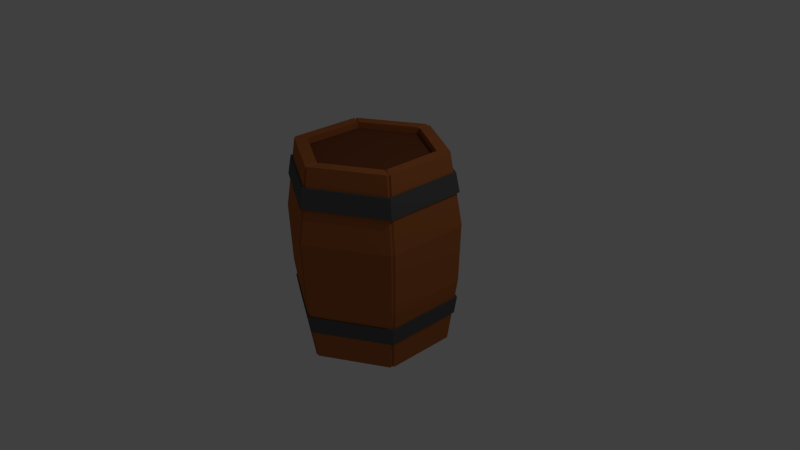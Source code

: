 # Source: fatbarrel.blend  (saved by Blender 2.79.0; exported with 4.5.12 LTS)
import bpy
from mathutils import Matrix  # noqa: F401  (used for matrix-valued properties, if any)

bpy.ops.wm.read_factory_settings(use_empty=True)
scene = bpy.context.scene
scene.name = 'Scene'

# ---- collections
col_collection_1 = bpy.data.collections.new('Collection 1'); scene.collection.children.link(col_collection_1)

# ---- materials (node trees are filled in below, after node groups)
mat_barrel_black = bpy.data.materials.new('barrel_black')
mat_barrel_black.alpha_threshold = 0.0
mat_barrel_black.use_transparent_shadow = False
mat_barrel_black.diffuse_color = (0.1065, 0.1065, 0.1065, 1.0)
mat_barrel_black.roughness = 0.5
mat_barrel_brown = bpy.data.materials.new('Barrel_brown')
mat_barrel_brown.alpha_threshold = 0.0
mat_barrel_brown.use_transparent_shadow = False
mat_barrel_brown.diffuse_color = (0.448, 0.1374, 0.04082, 1.0)
mat_barrel_brown.specular_color = (0.2529, 0.08491, 0.02357)
mat_barrel_brown.roughness = 0.5
mat_barrel_darkbrown = bpy.data.materials.new('barrel_darkbrown')
mat_barrel_darkbrown.alpha_threshold = 0.0
mat_barrel_darkbrown.use_transparent_shadow = False
mat_barrel_darkbrown.diffuse_color = (0.196, 0.06024, 0.02352, 1.0)
mat_barrel_darkbrown.roughness = 0.5

# ---- material node trees

# ---- world
world_world = bpy.data.worlds.new('World'); scene.world = world_world
world_world.color = (0.05088, 0.05088, 0.05088)
world_world.use_sun_shadow = False
world_world.sun_shadow_jitter_overblur = 0.0
world_world.cycles.sampling_method = 'NONE'
world_world.cycles.sample_map_resolution = 256

# ---- cameras
cam_camera = bpy.data.cameras.new('Camera')
cam_camera.clip_end = 100.0
cam_camera.lens = 35.0
cam_camera.sensor_width = 32.0
cam_camera.sensor_height = 18.0
cam_camera.ortho_scale = 7.314
cam_camera.dof.focus_distance = 0.0
cam_camera.dof.aperture_fstop = 128.0

# ---- lights
light_lamp = bpy.data.lights.new('Lamp', 'POINT')
light_lamp.transmission_factor = 0.0
light_lamp.cutoff_distance = 30.0
light_lamp.energy = 100.0
light_lamp.shadow_buffer_clip_start = 1.001
light_lamp.shadow_soft_size = 0.1
light_lamp.shadow_maximum_resolution = 0.006
light_lamp.use_absolute_resolution = True
light_lamp.cycles.use_multiple_importance_sampling = False

# ---- meshes
me_cylinder_002 = bpy.data.meshes.new('Cylinder.002')
me_cylinder_002.from_pydata([(-1.257e-09, 1.162, -0.485), (-1.203e-09, 1.122, -0.733), (1.006, 0.5808, -0.485), (0.972, 0.5612, -0.733), (1.006, -0.5808, -0.485), (0.972, -0.5612, -0.733), (-1.028e-07, -1.162, -0.485), (-9.932e-08, -1.122, -0.733), (-1.006, -0.5808, -0.485), (-0.972, -0.5612, -0.733), (-1.006, 0.5808, -0.485), (-0.972, 0.5612, -0.733), (-9.489e-10, 1.117, 1.32), (-4.433e-11, 1.168, 1.054), (0.9677, 0.5587, 1.32), (1.012, 0.5841, 1.054), (0.9677, -0.5587, 1.32), (1.012, -0.5841, 1.054), (-9.864e-08, -1.117, 1.32), (-1.022e-07, -1.168, 1.054), (-0.9677, -0.5587, 1.32), (-1.012, -0.5841, 1.054), (-0.9677, 0.5587, 1.32), (-1.012, 0.5841, 1.054), (-0.0005504, 1.012, -1.134), (-0.0005504, 1.012, 1.569), (0.8844, 0.5138, -1.129), (0.8844, 0.5138, 1.573), (0.8842, -0.5062, -1.129), (0.8842, -0.5062, 1.575), (-0.0007426, -1.013, -1.14), (-0.0007426, -1.013, 1.565), (-0.887, -0.5118, -1.135), (-0.887, -0.5118, 1.568), (-0.8818, 0.5084, -1.138), (-0.8818, 0.5084, 1.564), (-0.0005849, 1.147, -0.2244), (-0.0005504, 1.176, 0.5968), (1.027, 0.5959, 0.6013), (1.001, 0.5808, -0.2202), (1.027, -0.5883, 0.6014), (1.001, -0.5738, -0.2201), (-0.0007426, -1.178, 0.5903), (-0.0007644, -1.148, -0.2305), (-1.029, -0.5939, 0.5954), (-1.004, -0.579, -0.2257), (-1.024, 0.5906, 0.5922), (-0.9987, 0.5759, -0.2287), (0.7497, 0.4329, 1.565), (-3.633e-09, 0.8657, 1.566), (0.7497, -0.4329, 1.567), (-7.932e-08, -0.8657, 1.568), (-0.7497, -0.4329, 1.566), (-0.7497, 0.4329, 1.566), (0.7497, 0.4329, 1.492), (1.128e-08, 0.8657, 1.492), (0.7497, -0.4329, 1.492), (-6.44e-08, -0.8657, 1.492), (-0.7497, -0.4329, 1.492), (-0.7497, 0.4329, 1.492), (-2.327e-09, 0.9315, -1.137), (0.8067, 0.4657, -1.137), (0.8067, -0.4657, -1.137), (-8.376e-08, -0.9315, -1.137), (-0.8067, -0.4657, -1.137), (-0.8067, 0.4657, -1.137), (-2.327e-09, 0.9315, -1.045), (0.8067, 0.4657, -1.045), (0.8067, -0.4657, -1.045), (-8.376e-08, -0.9315, -1.045), (-0.8067, -0.4657, -1.045), (-0.8067, 0.4657, -1.045), (0.02751, 1.033, -1.137), (0.02751, 1.033, 1.581), (0.03093, 1.164, -0.2275), (0.03182, 1.195, 0.5935), (0.02271, 0.8526, 1.581), (0.02271, 0.8526, 1.492), (0.02444, 0.9174, -1.137), (0.02444, 0.9174, -1.045), (0.8798, 0.5406, -1.137), (0.9913, 0.6092, -0.2275), (1.018, 0.6254, 0.5935), (0.7816, 0.4802, -1.137), (0.7816, 0.4802, -1.045), (0.8798, 0.5406, 1.581), (0.7264, 0.4463, 1.581), (0.7264, 0.4463, 1.492), (0.9081, 0.5014, -1.137), (0.9081, 0.5014, 1.581), (1.023, 0.5649, -0.2275), (1.05, 0.58, 0.5935), (0.7497, 0.4139, 1.581), (0.7497, 0.4139, 1.492), (0.8067, 0.4454, -1.137), (0.8067, 0.4454, -1.045), (0.9081, -0.4935, -1.137), (1.023, -0.5561, -0.2275), (1.05, -0.5709, 0.5935), (0.8067, -0.4384, -1.137), (0.8067, -0.4384, -1.045), (0.9081, -0.4935, 1.581), (0.7497, -0.4075, 1.581), (0.7497, -0.4075, 1.492), (0.8901, -0.5347, -1.137), (0.8901, -0.5347, 1.581), (1.003, -0.6025, -0.2275), (1.03, -0.6185, 0.5935), (0.7349, -0.4415, 1.581), (0.7349, -0.4415, 1.492), (0.7907, -0.475, -1.137), (0.7907, -0.475, -1.045), (0.01861, -1.038, -1.137), (0.0209, -1.169, -0.2275), (0.02153, -1.201, 0.5935), (0.01654, -0.9219, -1.137), (0.01654, -0.9219, -1.045), (0.01861, -1.038, 1.581), (0.01537, -0.8569, 1.581), (0.01537, -0.8569, 1.492), (-0.02314, -1.035, -1.137), (-0.02314, -1.035, 1.581), (-0.02615, -1.166, -0.2275), (-0.02677, -1.197, 0.5935), (-0.01911, -0.8547, 1.581), (-0.01911, -0.8547, 1.492), (-0.02056, -0.9196, -1.137), (-0.02056, -0.9196, -1.045), (-0.8903, -0.5346, -1.137), (-1.003, -0.6023, -0.2275), (-1.03, -0.6184, 0.5935), (-0.7909, -0.4749, -1.137), (-0.7909, -0.4749, -1.045), (-0.8903, -0.5346, 1.581), (-0.7351, -0.4413, 1.581), (-0.7351, -0.4413, 1.492), (-0.9081, -0.5077, -1.137), (-0.9081, -0.5077, 1.581), (-1.023, -0.572, -0.2275), (-1.05, -0.5872, 0.5935), (-0.7497, -0.4191, 1.581), (-0.7497, -0.4191, 1.492), (-0.8067, -0.451, -1.137), (-0.8067, -0.451, -1.045), (-0.9081, 0.5007, -1.137), (-1.023, 0.5641, -0.2275), (-1.05, 0.5791, 0.5935), (-0.8067, 0.4447, -1.137), (-0.8067, 0.4447, -1.045), (-0.9081, 0.5007, 1.581), (-0.7497, 0.4133, 1.581), (-0.7497, 0.4133, 1.492), (-0.8908, 0.5343, -1.137), (-0.8908, 0.5343, 1.581), (-1.004, 0.602, -0.2275), (-1.03, 0.6181, 0.5935), (-0.7354, 0.4411, 1.581), (-0.7354, 0.4411, 1.492), (-0.7913, 0.4746, -1.137), (-0.7913, 0.4746, -1.045), (-0.02671, 1.033, -1.137), (-0.03016, 1.164, -0.2275), (-0.03089, 1.195, 0.5935), (-0.02372, 0.9178, -1.137), (-0.02372, 0.9178, -1.045), (-0.02671, 1.033, 1.581), (-0.02205, 0.853, 1.581), (-0.02205, 0.853, 1.492)], [], [(0, 2, 3, 1), (2, 4, 5, 3), (4, 6, 7, 5), (6, 8, 9, 7), (3, 5, 7, 9, 11, 1), (10, 0, 1, 11), (8, 10, 11, 9), (0, 10, 8, 6, 4, 2), (12, 14, 15, 13), (14, 16, 17, 15), (16, 18, 19, 17), (18, 20, 21, 19), (15, 17, 19, 21, 23, 13), (22, 12, 13, 23), (20, 22, 23, 21), (12, 22, 20, 18, 16, 14), (82, 85, 27, 38), (98, 101, 29, 40), (114, 117, 31, 42), (130, 133, 33, 44), (153, 35, 53, 156), (162, 165, 25, 37), (146, 149, 35, 46), (96, 28, 62, 99), (144, 145, 47, 34), (145, 146, 46, 47), (160, 161, 36, 24), (161, 162, 37, 36), (128, 129, 45, 32), (129, 130, 44, 45), (112, 113, 43, 30), (113, 114, 42, 43), (96, 97, 41, 28), (97, 98, 40, 41), (80, 81, 39, 26), (81, 82, 38, 39), (140, 52, 58, 141), (121, 31, 51, 124), (89, 27, 48, 92), (137, 33, 52, 140), (73, 25, 49, 76), (105, 29, 50, 108), (54, 87, 77, 55, 167, 157, 59, 151, 141, 58, 135, 125, 57, 119, 109, 56, 103, 93), (108, 50, 56, 109), (76, 49, 55, 77), (156, 53, 59, 157), (124, 51, 57, 125), (92, 48, 54, 93), (147, 65, 71, 148), (144, 34, 65, 147), (80, 26, 61, 83), (112, 30, 63, 115), (160, 24, 60, 163), (128, 32, 64, 131), (66, 79, 84, 67, 95, 100, 68, 111, 116, 69, 127, 132, 70, 143, 148, 71, 159, 164), (115, 63, 69, 116), (83, 61, 67, 84), (163, 60, 66, 164), (131, 64, 70, 132), (99, 62, 68, 100), (60, 78, 79, 66), (24, 72, 78, 60), (86, 76, 77, 87), (85, 73, 76, 86), (36, 37, 75, 74), (24, 36, 74, 72), (37, 25, 73, 75), (27, 85, 86, 48), (48, 86, 87, 54), (78, 83, 84, 79), (72, 80, 83, 78), (74, 75, 82, 81), (72, 74, 81, 80), (75, 73, 85, 82), (61, 94, 95, 67), (102, 92, 93, 103), (101, 89, 92, 102), (39, 38, 91, 90), (26, 39, 90, 88), (26, 88, 94, 61), (38, 27, 89, 91), (29, 101, 102, 50), (50, 102, 103, 56), (94, 99, 100, 95), (90, 91, 98, 97), (88, 90, 97, 96), (88, 96, 99, 94), (91, 89, 101, 98), (62, 110, 111, 68), (28, 104, 110, 62), (118, 108, 109, 119), (117, 105, 108, 118), (41, 40, 107, 106), (28, 41, 106, 104), (40, 29, 105, 107), (31, 117, 118, 51), (51, 118, 119, 57), (110, 115, 116, 111), (104, 112, 115, 110), (106, 107, 114, 113), (104, 106, 113, 112), (107, 105, 117, 114), (63, 126, 127, 69), (30, 120, 126, 63), (134, 124, 125, 135), (133, 121, 124, 134), (43, 42, 123, 122), (30, 43, 122, 120), (42, 31, 121, 123), (33, 133, 134, 52), (52, 134, 135, 58), (126, 131, 132, 127), (120, 128, 131, 126), (122, 123, 130, 129), (120, 122, 129, 128), (123, 121, 133, 130), (32, 136, 142, 64), (64, 142, 143, 70), (149, 137, 140, 150), (150, 140, 141, 151), (45, 44, 139, 138), (32, 45, 138, 136), (44, 33, 137, 139), (53, 150, 151, 59), (35, 149, 150, 53), (136, 144, 147, 142), (142, 147, 148, 143), (138, 139, 146, 145), (136, 138, 145, 144), (139, 137, 149, 146), (65, 158, 159, 71), (34, 152, 158, 65), (166, 156, 157, 167), (47, 46, 155, 154), (34, 47, 154, 152), (46, 35, 153, 155), (165, 153, 156, 166), (25, 165, 166, 49), (49, 166, 167, 55), (158, 163, 164, 159), (152, 160, 163, 158), (154, 155, 162, 161), (152, 154, 161, 160), (155, 153, 165, 162)])
me_cylinder_002.polygons.foreach_set('material_index', [0, 0, 0, 0, 0, 0, 0, 0, 0, 0, 0, 0, 0, 0, 0, 0, 1, 1, 1, 1, 1, 1, 1, 1, 1, 1, 1, 1, 1, 1, 1, 1, 1, 1, 1, 1, 1, 1, 1, 1, 1, 1, 2, 1, 1, 1, 1, 1, 1, 1, 1, 1, 1, 1, 2, 1, 1, 1, 1, 1, 1, 1, 1, 1, 1, 1, 1, 1, 1, 1, 1, 1, 1, 1, 1, 1, 1, 1, 1, 1, 1, 1, 1, 1, 1, 1, 1, 1, 1, 1, 1, 1, 1, 1, 1, 1, 1, 1, 1, 1, 1, 1, 1, 1, 1, 1, 1, 1, 1, 1, 1, 1, 1, 1, 1, 1, 1, 1, 1, 1, 1, 1, 1, 1, 1, 1, 1, 1, 1, 1, 1, 1, 1, 1, 1, 1, 1, 1, 1, 1, 1, 1, 1, 1])
me_cylinder_002.materials.append(mat_barrel_black)
me_cylinder_002.materials.append(mat_barrel_brown)
me_cylinder_002.materials.append(mat_barrel_darkbrown)
me_cylinder_002.use_remesh_preserve_volume = False
me_cylinder_002.use_remesh_preserve_attributes = False
me_cylinder_002.use_mirror_vertex_groups = False
me_cylinder_002.update()

# ---- objects
ob_cylinder_002 = bpy.data.objects.new('Cylinder.002', me_cylinder_002)
ob_lamp = bpy.data.objects.new('Lamp', light_lamp)
ob_camera = bpy.data.objects.new('Camera', cam_camera)

# ---- transforms, parenting, visibility, modifiers, constraints
ob_cylinder_002.location = (0.0, 0.0, 0.0)
ob_cylinder_002.scale = (0.9537, 0.9537, 0.9537)
ob_cylinder_002.lineart.crease_threshold = 0.0
ob_lamp.location = (4.076, 1.005, 5.904)
ob_lamp.rotation_euler = (0.6503, 0.05522, 1.866)
ob_lamp.lock_rotations_4d = False
ob_lamp.empty_display_type = 'ARROWS'
ob_lamp.color = (0.0, 0.0, 0.0, 0.0)
ob_lamp.lineart.crease_threshold = 0.0
ob_camera.location = (7.481, -6.508, 5.344)
ob_camera.rotation_euler = (1.109, 0.01082, 0.8149)
ob_camera.lock_rotations_4d = False
ob_camera.empty_display_type = 'ARROWS'
ob_camera.color = (0.0, 0.0, 0.0, 0.0)
ob_camera.display_type = 'WIRE'
ob_camera.lineart.crease_threshold = 0.0

# ---- collection membership
col_collection_1.objects.link(ob_cylinder_002)
col_collection_1.objects.link(ob_lamp)
col_collection_1.objects.link(ob_camera)

# ---- scene / render settings (as saved in the file)
scene.camera = ob_camera
scene.frame_start = 1; scene.frame_end = 250; scene.frame_set(1)
scene.render.engine = 'BLENDER_EEVEE_NEXT'
scene.render.resolution_percentage = 50
scene.render.dither_intensity = 0.0
scene.cycles.use_denoising = False
scene.cycles.samples = 10
scene.cycles.sampling_pattern = 'TABULATED_SOBOL'
scene.cycles.light_sampling_threshold = 0.0
scene.cycles.use_adaptive_sampling = False
scene.cycles.use_light_tree = False
scene.cycles.blur_glossy = 0.0
scene.cycles.pixel_filter_type = 'GAUSSIAN'
scene.cycles.sample_clamp_indirect = 0.0
scene.view_settings.view_transform = 'Standard'
bpy.context.view_layer.update()
